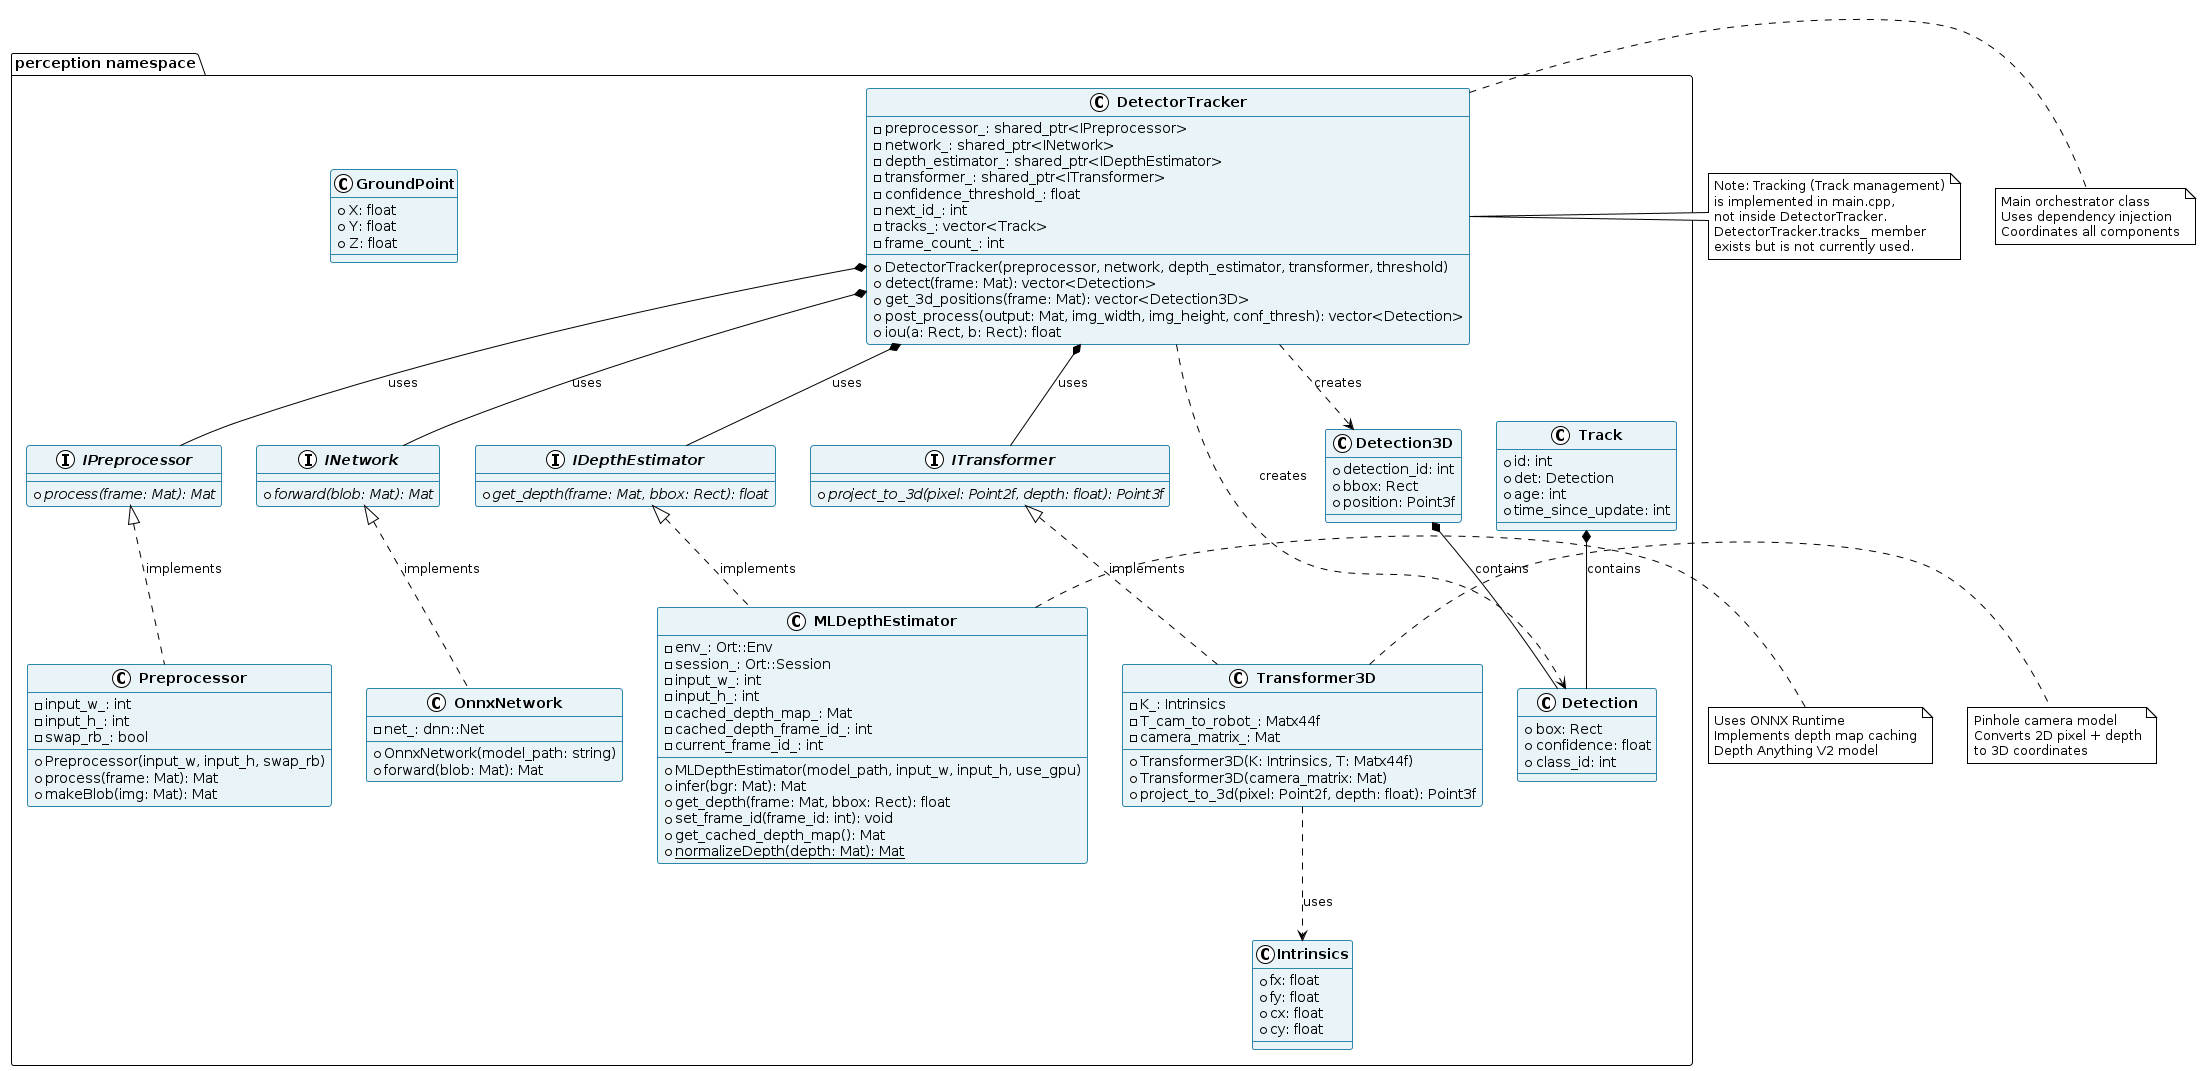

The diagram above was rendered by PlantUML. Its source (embedded in the PNG):
@startuml ClassDiagram
!theme plain
skinparam backgroundColor #FFFFFF
skinparam class {
    BackgroundColor #E8F4F8
    BorderColor #2E86AB
    FontStyle bold
}
skinparam interface {
    BackgroundColor #FFF8DC
    BorderColor #DAA520
}

package "perception namespace" {
  
  ' Interfaces
  interface IPreprocessor {
    + {abstract} process(frame: Mat): Mat
  }
  
  interface INetwork {
    + {abstract} forward(blob: Mat): Mat
  }
  
  interface IDepthEstimator {
    + {abstract} get_depth(frame: Mat, bbox: Rect): float
  }
  
  interface ITransformer {
    + {abstract} project_to_3d(pixel: Point2f, depth: float): Point3f
  }
  
  ' Data Structures
  class Detection {
    + box: Rect
    + confidence: float
    + class_id: int
  }
  
  class Detection3D {
    + detection_id: int
    + bbox: Rect
    + position: Point3f
  }
  
  class Track {
    + id: int
    + det: Detection
    + age: int
    + time_since_update: int
  }
  
  class GroundPoint {
    + X: float
    + Y: float
    + Z: float
  }
  
  ' Implementations
  class Preprocessor {
    - input_w_: int
    - input_h_: int
    - swap_rb_: bool
    + Preprocessor(input_w, input_h, swap_rb)
    + process(frame: Mat): Mat
    + makeBlob(img: Mat): Mat
  }
  
  class OnnxNetwork {
    - net_: dnn::Net
    + OnnxNetwork(model_path: string)
    + forward(blob: Mat): Mat
  }
  
  class MLDepthEstimator {
    - env_: Ort::Env
    - session_: Ort::Session
    - input_w_: int
    - input_h_: int
    - cached_depth_map_: Mat
    - cached_depth_frame_id_: int
    - current_frame_id_: int
    + MLDepthEstimator(model_path, input_w, input_h, use_gpu)
    + infer(bgr: Mat): Mat
    + get_depth(frame: Mat, bbox: Rect): float
    + set_frame_id(frame_id: int): void
    + get_cached_depth_map(): Mat
    + normalizeDepth(depth: Mat): Mat {static}
  }
  
  class Transformer3D {
    - K_: Intrinsics
    - T_cam_to_robot_: Matx44f
    - camera_matrix_: Mat
    + Transformer3D(K: Intrinsics, T: Matx44f)
    + Transformer3D(camera_matrix: Mat)
    + project_to_3d(pixel: Point2f, depth: float): Point3f
  }
  
  class Intrinsics {
    + fx: float
    + fy: float
    + cx: float
    + cy: float
  }
  
  ' Main Orchestrator
  class DetectorTracker {
    - preprocessor_: shared_ptr<IPreprocessor>
    - network_: shared_ptr<INetwork>
    - depth_estimator_: shared_ptr<IDepthEstimator>
    - transformer_: shared_ptr<ITransformer>
    - confidence_threshold_: float
    - next_id_: int
    - tracks_: vector<Track>
    - frame_count_: int
    + DetectorTracker(preprocessor, network, depth_estimator, transformer, threshold)
    + detect(frame: Mat): vector<Detection>
    + get_3d_positions(frame: Mat): vector<Detection3D>
    + post_process(output: Mat, img_width, img_height, conf_thresh): vector<Detection>
    + iou(a: Rect, b: Rect): float
  }
}

' Relationships
IPreprocessor <|.. Preprocessor : implements
INetwork <|.. OnnxNetwork : implements
IDepthEstimator <|.. MLDepthEstimator : implements
ITransformer <|.. Transformer3D : implements

DetectorTracker *-- IPreprocessor : uses
DetectorTracker *-- INetwork : uses
DetectorTracker *-- IDepthEstimator : uses
DetectorTracker *-- ITransformer : uses

DetectorTracker ..> Detection : creates
DetectorTracker ..> Detection3D : creates

note right of DetectorTracker
  Note: Tracking (Track management)
  is implemented in main.cpp,
  not inside DetectorTracker.
  DetectorTracker.tracks_ member
  exists but is not currently used.
end note

Detection3D *-- Detection : contains

Track *-- Detection : contains

Transformer3D ..> Intrinsics : uses

note right of DetectorTracker
  Main orchestrator class
  Uses dependency injection
  Coordinates all components
end note

note right of MLDepthEstimator
  Uses ONNX Runtime
  Implements depth map caching
  Depth Anything V2 model
end note

note right of Transformer3D
  Pinhole camera model
  Converts 2D pixel + depth
  to 3D coordinates
end note

@enduml